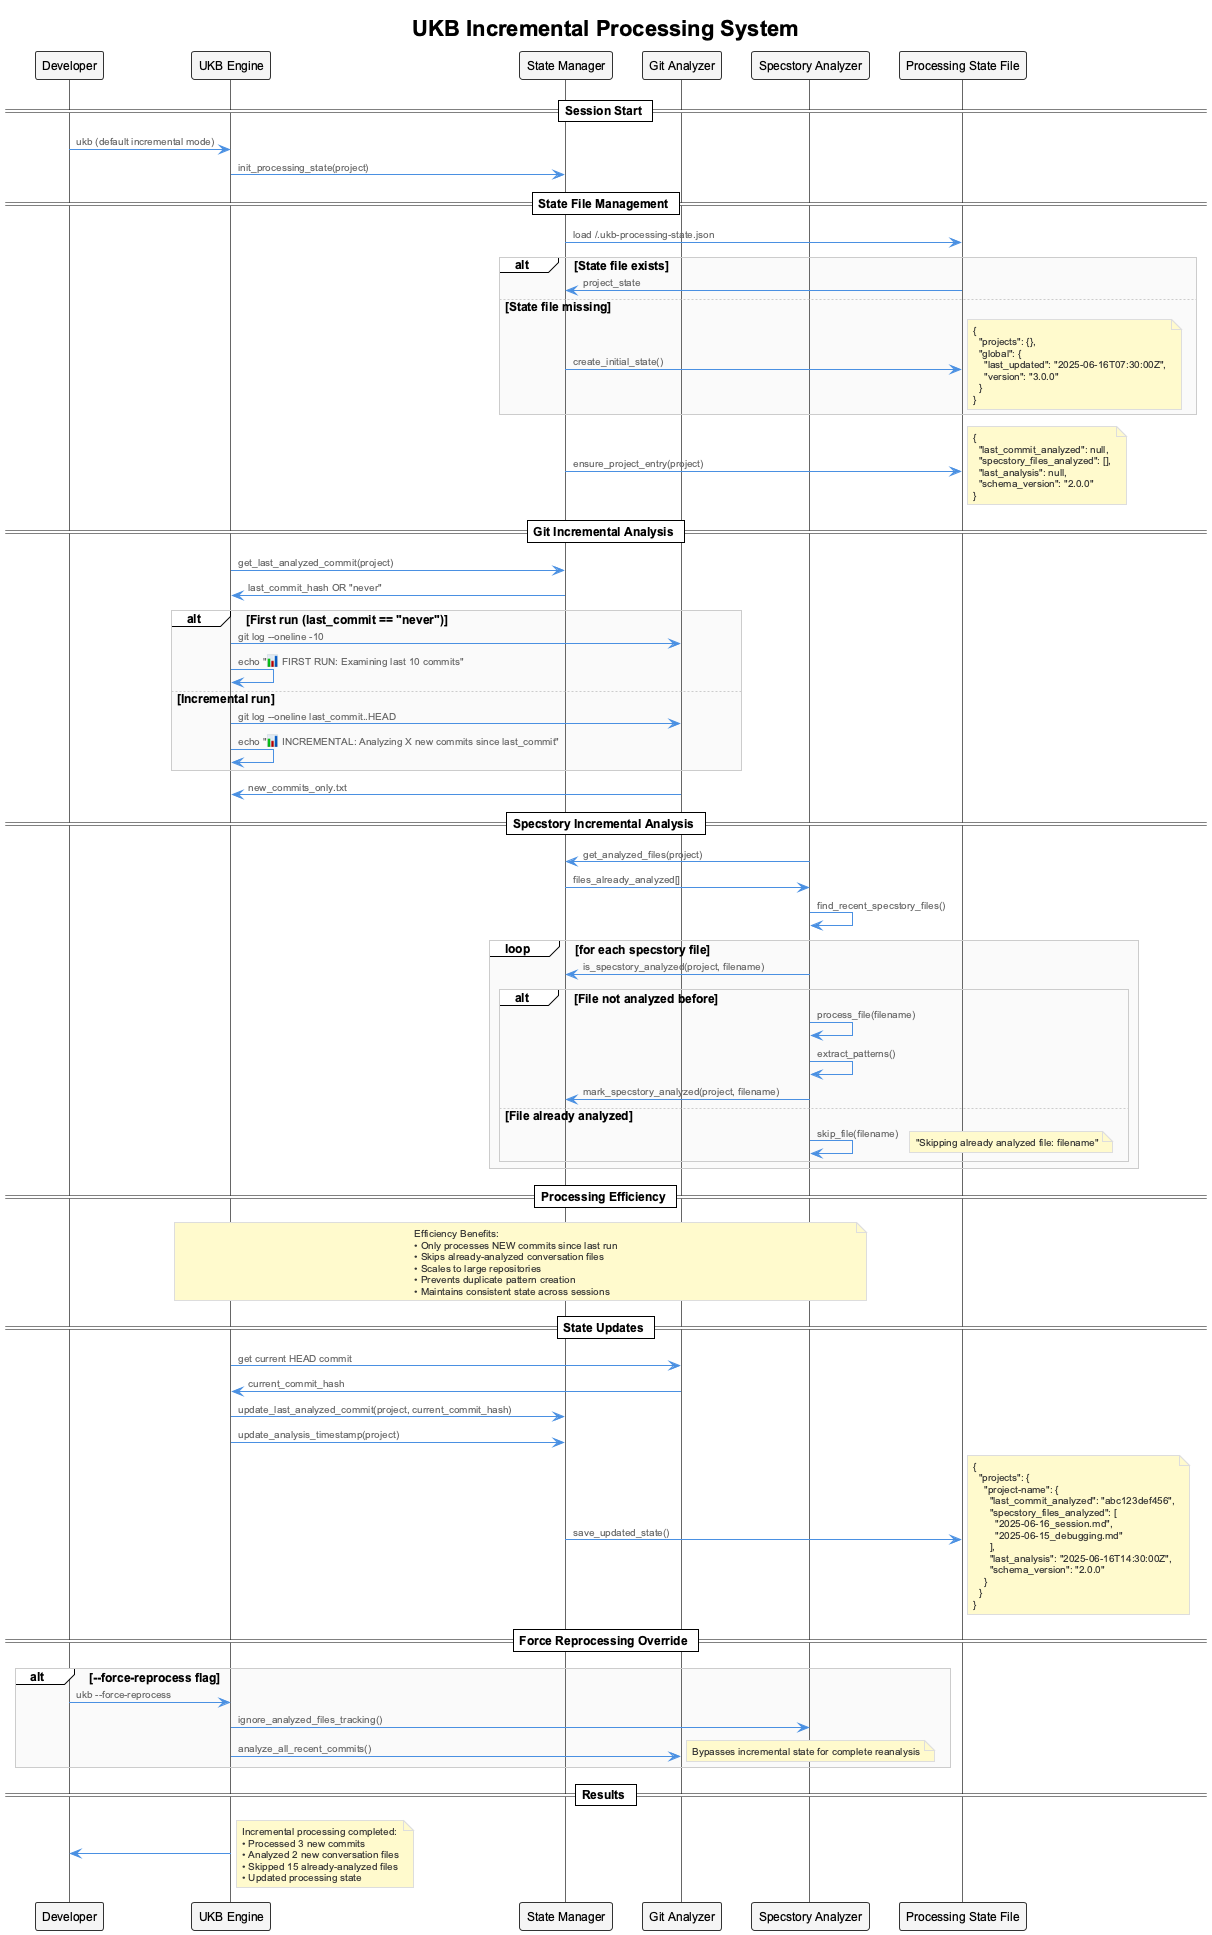

The diagram above was rendered by PlantUML. Its source (embedded in the PNG):
@startuml ukb-incremental-processing
!include _standard-style.puml


title UKB Incremental Processing System

participant Developer
participant "UKB Engine" as ukb
participant "State Manager" as state
participant "Git Analyzer" as git
participant "Specstory Analyzer" as spec
participant "Processing State File" as psf

== Session Start ==
Developer -> ukb: ukb (default incremental mode)
ukb -> state: init_processing_state(project)

== State File Management ==
state -> psf: load ~/.ukb-processing-state.json
alt State file exists
  psf -> state: project_state
else State file missing
  state -> psf: create_initial_state()
  note right
    {
      "projects": {},
      "global": {
        "last_updated": "2025-06-16T07:30:00Z",
        "version": "3.0.0"
      }
    }
  end note
end

state -> psf: ensure_project_entry(project)
note right
  {
    "last_commit_analyzed": null,
    "specstory_files_analyzed": [],
    "last_analysis": null,
    "schema_version": "2.0.0"
  }
end note

== Git Incremental Analysis ==
ukb -> state: get_last_analyzed_commit(project)
state -> ukb: last_commit_hash OR "never"

alt First run (last_commit == "never")
  ukb -> git: git log --oneline -10
  ukb -> ukb: echo "📊 FIRST RUN: Examining last 10 commits"
else Incremental run
  ukb -> git: git log --oneline last_commit..HEAD
  ukb -> ukb: echo "📊 INCREMENTAL: Analyzing X new commits since last_commit"
end

git -> ukb: new_commits_only.txt

== Specstory Incremental Analysis ==
spec -> state: get_analyzed_files(project)
state -> spec: files_already_analyzed[]

spec -> spec: find_recent_specstory_files()
loop for each specstory file
  spec -> state: is_specstory_analyzed(project, filename)
  alt File not analyzed before
    spec -> spec: process_file(filename)
    spec -> spec: extract_patterns()
    spec -> state: mark_specstory_analyzed(project, filename)
  else File already analyzed
    spec -> spec: skip_file(filename)
    note right: "Skipping already analyzed file: filename"
  end
end

== Processing Efficiency ==
note over ukb, spec
  Efficiency Benefits:
  • Only processes NEW commits since last run
  • Skips already-analyzed conversation files
  • Scales to large repositories
  • Prevents duplicate pattern creation
  • Maintains consistent state across sessions
end note

== State Updates ==
ukb -> git: get current HEAD commit
git -> ukb: current_commit_hash

ukb -> state: update_last_analyzed_commit(project, current_commit_hash)
ukb -> state: update_analysis_timestamp(project)

state -> psf: save_updated_state()
note right
  {
    "projects": {
      "project-name": {
        "last_commit_analyzed": "abc123def456",
        "specstory_files_analyzed": [
          "2025-06-16_session.md",
          "2025-06-15_debugging.md"
        ],
        "last_analysis": "2025-06-16T14:30:00Z",
        "schema_version": "2.0.0"
      }
    }
  }
end note

== Force Reprocessing Override ==
alt --force-reprocess flag
  Developer -> ukb: ukb --force-reprocess
  ukb -> spec: ignore_analyzed_files_tracking()
  ukb -> git: analyze_all_recent_commits()
  note right: Bypasses incremental state for complete reanalysis
end

== Results ==
ukb -> Developer: 
note right
  Incremental processing completed:
  • Processed 3 new commits
  • Analyzed 2 new conversation files
  • Skipped 15 already-analyzed files
  • Updated processing state
end note

@enduml